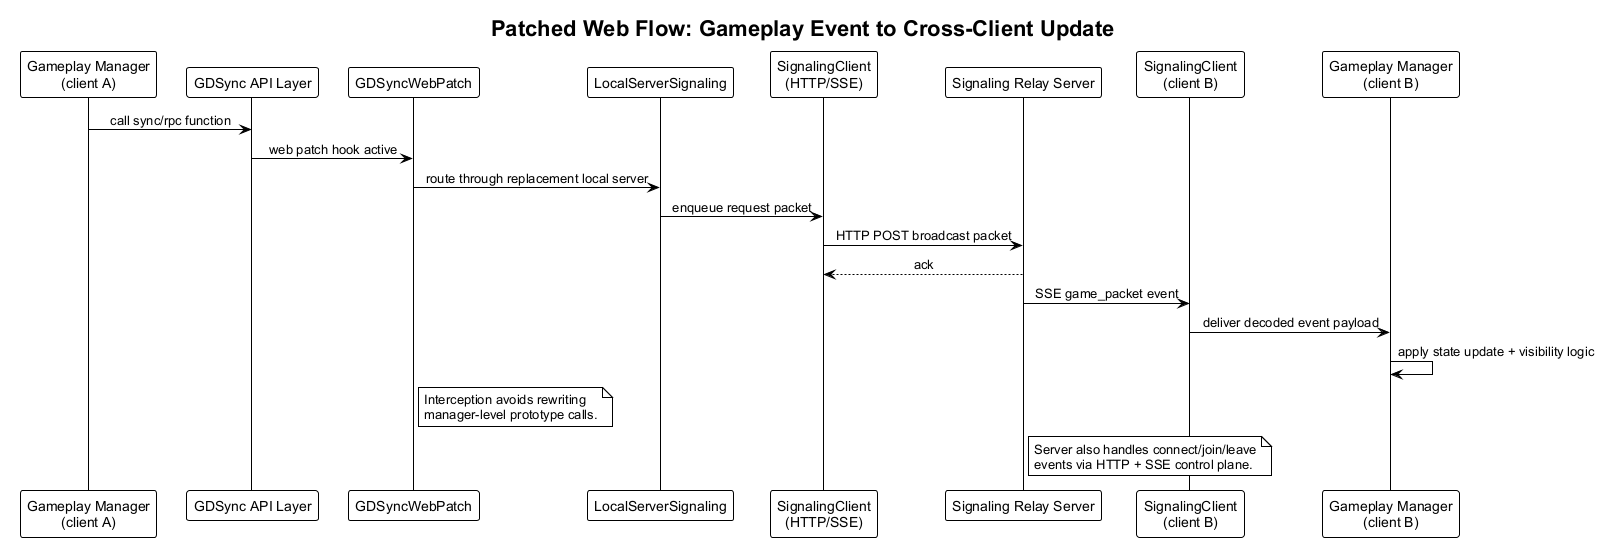

The diagram above was rendered by PlantUML. Its source (embedded in the PNG):
@startuml web-patch-packet-event-sequence
!theme plain
skinparam backgroundColor white
skinparam defaultFontName Arial
skinparam sequenceMessageAlign center

title Patched Web Flow: Gameplay Event to Cross-Client Update

participant "Gameplay Manager\n(client A)" as MgrA
participant "GDSync API Layer" as SyncA
participant "GDSyncWebPatch" as Patch
participant "LocalServerSignaling" as LSS
participant "SignalingClient\n(HTTP/SSE)" as Sig
participant "Signaling Relay Server" as Relay
participant "SignalingClient\n(client B)" as SigB
participant "Gameplay Manager\n(client B)" as MgrB

MgrA -> SyncA : call sync/rpc function
SyncA -> Patch : web patch hook active
Patch -> LSS : route through replacement local server
LSS -> Sig : enqueue request packet
Sig -> Relay : HTTP POST broadcast packet
Relay --> Sig : ack
Relay -> SigB : SSE game_packet event
SigB -> MgrB : deliver decoded event payload
MgrB -> MgrB : apply state update + visibility logic

note right of Patch
Interception avoids rewriting
manager-level prototype calls.
end note

note right of Relay
Server also handles connect/join/leave
events via HTTP + SSE control plane.
end note

@enduml